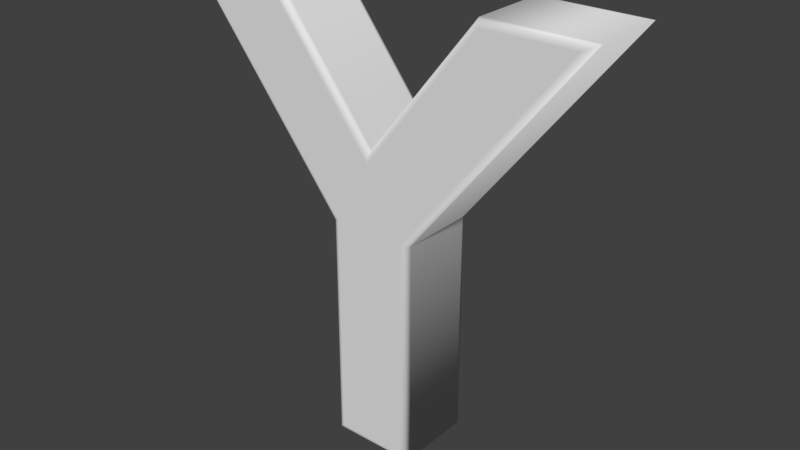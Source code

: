 # Source: Letra_Y.blend  (saved by Blender 2.79.0; exported with 4.5.12 LTS)
import bpy
from mathutils import Matrix  # noqa: F401  (used for matrix-valued properties, if any)

bpy.ops.wm.read_factory_settings(use_empty=True)
scene = bpy.context.scene
scene.name = 'Scene'

# ---- collections
col_collection_1 = bpy.data.collections.new('Collection 1'); scene.collection.children.link(col_collection_1)

# ---- world
world_world = bpy.data.worlds.new('World'); scene.world = world_world
world_world.color = (0.05088, 0.05088, 0.05088)
world_world.use_sun_shadow = False
world_world.sun_shadow_jitter_overblur = 0.0
world_world.cycles.sampling_method = 'MANUAL'

# ---- meshes
me_cutext_020 = bpy.data.meshes.new('CUText.020')
me_cutext_020.from_pydata([(32.44, 43.31, 7.0), (6.083, 9.76, 7.0), (6.083, -26.89, 7.0), (-5.717, -26.89, 7.0), (-5.717, 9.859, 7.0), (-32.08, 43.31, 7.0), (-17.73, 43.31, 7.0), (0.08737, 20.43, 7.0), (18.1, 43.31, 7.0), (32.44, 43.31, -7.0), (6.083, 9.76, -7.0), (6.083, -26.89, -7.0), (-5.717, -26.89, -7.0), (-5.717, 9.859, -7.0), (-32.08, 43.31, -7.0), (-17.73, 43.31, -7.0), (0.08737, 20.43, -7.0), (18.1, 43.31, -7.0), (32.44, 43.31, -7.0), (32.9, 43.53, -6.975), (33.33, 43.74, -6.901), (33.72, 43.93, -6.782), (34.05, 44.09, -6.623), (34.29, 44.21, -6.434), (34.45, 44.28, -6.223), (34.5, 44.31, -6.0), (6.083, 9.76, -7.0), (6.306, 9.683, -6.975), (6.517, 9.61, -6.901), (6.707, 9.544, -6.782), (6.865, 9.489, -6.623), (6.984, 9.448, -6.434), (7.058, 9.423, -6.223), (7.083, 9.414, -6.0), (6.083, -26.89, -7.0), (6.306, -27.12, -6.975), (6.517, -27.33, -6.901), (6.707, -27.52, -6.782), (6.865, -27.68, -6.623), (6.984, -27.8, -6.434), (7.058, -27.87, -6.223), (7.083, -27.89, -6.0), (-5.717, -26.89, -7.0), (-5.939, -27.12, -6.975), (-6.151, -27.33, -6.901), (-6.34, -27.52, -6.782), (-6.499, -27.68, -6.623), (-6.618, -27.8, -6.434), (-6.692, -27.87, -6.223), (-6.717, -27.89, -6.0), (-5.717, 9.859, -7.0), (-5.939, 9.782, -6.975), (-6.151, 9.709, -6.901), (-6.34, 9.643, -6.782), (-6.499, 9.588, -6.623), (-6.618, 9.547, -6.434), (-6.692, 9.521, -6.223), (-6.717, 9.512, -6.0), (-32.08, 43.31, -7.0), (-32.54, 43.53, -6.975), (-32.97, 43.74, -6.901), (-33.36, 43.93, -6.782), (-33.69, 44.09, -6.623), (-33.94, 44.21, -6.434), (-34.09, 44.28, -6.223), (-34.14, 44.31, -6.0), (-17.73, 43.31, -7.0), (-17.62, 43.53, -6.975), (-17.52, 43.74, -6.901), (-17.42, 43.93, -6.782), (-17.35, 44.09, -6.623), (-17.29, 44.21, -6.434), (-17.25, 44.28, -6.223), (-17.24, 44.31, -6.0), (0.08737, 20.43, -7.0), (0.08832, 20.79, -6.975), (0.08923, 21.13, -6.901), (0.09004, 21.44, -6.782), (0.09072, 21.7, -6.623), (0.09123, 21.89, -6.434), (0.09154, 22.01, -6.223), (0.09165, 22.05, -6.0), (18.1, 43.31, -7.0), (17.99, 43.53, -6.975), (17.89, 43.74, -6.901), (17.79, 43.93, -6.782), (17.72, 44.09, -6.623), (17.66, 44.21, -6.434), (17.62, 44.28, -6.223), (17.61, 44.31, -6.0), (34.5, 44.31, -6.0), (34.5, 44.31, 6.0), (7.083, 9.414, -6.0), (7.083, 9.414, 6.0), (7.083, -27.89, -6.0), (7.083, -27.89, 6.0), (-6.717, -27.89, -6.0), (-6.717, -27.89, 6.0), (-6.717, 9.512, -6.0), (-6.717, 9.512, 6.0), (-34.14, 44.31, -6.0), (-34.14, 44.31, 6.0), (-17.24, 44.31, -6.0), (-17.24, 44.31, 6.0), (0.09165, 22.05, -6.0), (0.09165, 22.05, 6.0), (17.61, 44.31, -6.0), (17.61, 44.31, 6.0), (34.5, 44.31, 6.0), (34.45, 44.28, 6.223), (34.29, 44.21, 6.434), (34.05, 44.09, 6.623), (33.72, 43.93, 6.782), (33.33, 43.74, 6.901), (32.9, 43.53, 6.975), (32.44, 43.31, 7.0), (7.083, 9.414, 6.0), (7.058, 9.423, 6.223), (6.984, 9.448, 6.434), (6.865, 9.489, 6.623), (6.707, 9.544, 6.782), (6.517, 9.61, 6.901), (6.306, 9.683, 6.975), (6.083, 9.76, 7.0), (7.083, -27.89, 6.0), (7.058, -27.87, 6.223), (6.984, -27.8, 6.434), (6.865, -27.68, 6.623), (6.707, -27.52, 6.782), (6.517, -27.33, 6.901), (6.306, -27.12, 6.975), (6.083, -26.89, 7.0), (-6.717, -27.89, 6.0), (-6.692, -27.87, 6.223), (-6.618, -27.8, 6.434), (-6.499, -27.68, 6.623), (-6.34, -27.52, 6.782), (-6.151, -27.33, 6.901), (-5.939, -27.12, 6.975), (-5.717, -26.89, 7.0), (-6.717, 9.512, 6.0), (-6.692, 9.521, 6.223), (-6.618, 9.547, 6.434), (-6.499, 9.588, 6.623), (-6.34, 9.643, 6.782), (-6.151, 9.709, 6.901), (-5.939, 9.782, 6.975), (-5.717, 9.859, 7.0), (-34.14, 44.31, 6.0), (-34.09, 44.28, 6.223), (-33.94, 44.21, 6.434), (-33.69, 44.09, 6.623), (-33.36, 43.93, 6.782), (-32.97, 43.74, 6.901), (-32.54, 43.53, 6.975), (-32.08, 43.31, 7.0), (-17.24, 44.31, 6.0), (-17.25, 44.28, 6.223), (-17.29, 44.21, 6.434), (-17.35, 44.09, 6.623), (-17.42, 43.93, 6.782), (-17.52, 43.74, 6.901), (-17.62, 43.53, 6.975), (-17.73, 43.31, 7.0), (0.09165, 22.05, 6.0), (0.09154, 22.01, 6.223), (0.09123, 21.89, 6.434), (0.09072, 21.7, 6.623), (0.09004, 21.44, 6.782), (0.08923, 21.13, 6.901), (0.08832, 20.79, 6.975), (0.08737, 20.43, 7.0), (17.61, 44.31, 6.0), (17.62, 44.28, 6.223), (17.66, 44.21, 6.434), (17.72, 44.09, 6.623), (17.79, 43.93, 6.782), (17.89, 43.74, 6.901), (17.99, 43.53, 6.975), (18.1, 43.31, 7.0)], [], [(4, 6, 5), (4, 7, 6), (7, 0, 8), (7, 1, 0), (4, 1, 7), (3, 1, 4), (3, 2, 1), (15, 13, 14), (16, 13, 15), (9, 16, 17), (10, 16, 9), (10, 13, 16), (10, 12, 13), (11, 12, 10), (19, 27, 26, 18), (20, 28, 27, 19), (21, 29, 28, 20), (22, 30, 29, 21), (23, 31, 30, 22), (24, 32, 31, 23), (25, 33, 32, 24), (27, 35, 34, 26), (28, 36, 35, 27), (29, 37, 36, 28), (30, 38, 37, 29), (31, 39, 38, 30), (32, 40, 39, 31), (33, 41, 40, 32), (35, 43, 42, 34), (36, 44, 43, 35), (37, 45, 44, 36), (38, 46, 45, 37), (39, 47, 46, 38), (40, 48, 47, 39), (41, 49, 48, 40), (43, 51, 50, 42), (44, 52, 51, 43), (45, 53, 52, 44), (46, 54, 53, 45), (47, 55, 54, 46), (48, 56, 55, 47), (49, 57, 56, 48), (51, 59, 58, 50), (52, 60, 59, 51), (53, 61, 60, 52), (54, 62, 61, 53), (55, 63, 62, 54), (56, 64, 63, 55), (57, 65, 64, 56), (59, 67, 66, 58), (60, 68, 67, 59), (61, 69, 68, 60), (62, 70, 69, 61), (63, 71, 70, 62), (64, 72, 71, 63), (65, 73, 72, 64), (67, 75, 74, 66), (68, 76, 75, 67), (69, 77, 76, 68), (70, 78, 77, 69), (71, 79, 78, 70), (72, 80, 79, 71), (73, 81, 80, 72), (75, 83, 82, 74), (76, 84, 83, 75), (77, 85, 84, 76), (78, 86, 85, 77), (79, 87, 86, 78), (80, 88, 87, 79), (81, 89, 88, 80), (83, 19, 18, 82), (84, 20, 19, 83), (85, 21, 20, 84), (86, 22, 21, 85), (87, 23, 22, 86), (88, 24, 23, 87), (89, 25, 24, 88), (91, 93, 92, 90), (93, 95, 94, 92), (95, 97, 96, 94), (97, 99, 98, 96), (99, 101, 100, 98), (101, 103, 102, 100), (103, 105, 104, 102), (105, 107, 106, 104), (107, 91, 90, 106), (109, 117, 116, 108), (110, 118, 117, 109), (111, 119, 118, 110), (112, 120, 119, 111), (113, 121, 120, 112), (114, 122, 121, 113), (115, 123, 122, 114), (117, 125, 124, 116), (118, 126, 125, 117), (119, 127, 126, 118), (120, 128, 127, 119), (121, 129, 128, 120), (122, 130, 129, 121), (123, 131, 130, 122), (125, 133, 132, 124), (126, 134, 133, 125), (127, 135, 134, 126), (128, 136, 135, 127), (129, 137, 136, 128), (130, 138, 137, 129), (131, 139, 138, 130), (133, 141, 140, 132), (134, 142, 141, 133), (135, 143, 142, 134), (136, 144, 143, 135), (137, 145, 144, 136), (138, 146, 145, 137), (139, 147, 146, 138), (141, 149, 148, 140), (142, 150, 149, 141), (143, 151, 150, 142), (144, 152, 151, 143), (145, 153, 152, 144), (146, 154, 153, 145), (147, 155, 154, 146), (149, 157, 156, 148), (150, 158, 157, 149), (151, 159, 158, 150), (152, 160, 159, 151), (153, 161, 160, 152), (154, 162, 161, 153), (155, 163, 162, 154), (157, 165, 164, 156), (158, 166, 165, 157), (159, 167, 166, 158), (160, 168, 167, 159), (161, 169, 168, 160), (162, 170, 169, 161), (163, 171, 170, 162), (165, 173, 172, 164), (166, 174, 173, 165), (167, 175, 174, 166), (168, 176, 175, 167), (169, 177, 176, 168), (170, 178, 177, 169), (171, 179, 178, 170), (173, 109, 108, 172), (174, 110, 109, 173), (175, 111, 110, 174), (176, 112, 111, 175), (177, 113, 112, 176), (178, 114, 113, 177), (179, 115, 114, 178)])
me_cutext_020.polygons.foreach_set('use_smooth', [0, 0, 0, 0, 0, 0, 0, 0, 0, 0, 0, 0, 0, 0, 1, 1, 1, 1, 1, 1, 1, 1, 1, 1, 1, 1, 1, 1, 1, 1, 1, 1, 1, 1, 1, 1, 1, 1, 1, 1, 1, 1, 1, 1, 1, 1, 1, 1, 1, 1, 1, 1, 1, 1, 1, 1, 1, 1, 1, 1, 1, 1, 1, 1, 1, 1, 1, 1, 1, 1, 1, 1, 1, 1, 1, 1, 1, 1, 1, 1, 1, 1, 1, 1, 1, 1, 1, 1, 1, 1, 1, 1, 1, 1, 1, 1, 1, 1, 1, 1, 1, 1, 1, 1, 1, 1, 1, 1, 1, 1, 1, 1, 1, 1, 1, 1, 1, 1, 1, 1, 1, 1, 1, 1, 1, 1, 1, 1, 1, 1, 1, 1, 1, 1, 1, 1, 1, 1, 1, 1, 1, 1, 1, 1, 1, 1, 1, 1, 1])
me_cutext_020.use_remesh_preserve_volume = False
me_cutext_020.use_remesh_preserve_attributes = False
me_cutext_020.use_mirror_vertex_groups = False
me_cutext_020.auto_texspace = False
me_cutext_020.update()

# ---- objects
ob_text = bpy.data.objects.new('Text', me_cutext_020)

# ---- transforms, parenting, visibility, modifiers, constraints
ob_text.location = (0.0, 0.0, 0.0)
ob_text.rotation_euler = (1.571, -0.0, 0.0)
ob_text.lineart.crease_threshold = 0.0

# ---- collection membership
col_collection_1.objects.link(ob_text)

# ---- scene / render settings (as saved in the file)
scene.frame_start = 1; scene.frame_end = 250; scene.frame_set(4)
scene.render.engine = 'CYCLES'
scene.render.resolution_percentage = 50
scene.render.dither_intensity = 0.0
scene.cycles.use_denoising = False
scene.cycles.samples = 128
scene.cycles.sampling_pattern = 'TABULATED_SOBOL'
scene.cycles.use_adaptive_sampling = False
scene.cycles.use_light_tree = False
scene.cycles.blur_glossy = 0.0
scene.cycles.sample_clamp_indirect = 0.0
scene.view_settings.view_transform = 'Standard'
scene.unit_settings.scale_length = 0.01
bpy.context.view_layer.update()

# ---- added for rendering (the .blend has no active camera and no usable light): camera, sun
cam_auto = bpy.data.cameras.new('AutoCamera')
cam_auto.lens = 50.0
cam_auto.sensor_width = 36.0
cam_auto.clip_end = 1633.48
ob_auto_camera = bpy.data.objects.new('AutoCamera', cam_auto)
scene.collection.objects.link(ob_auto_camera)
ob_auto_camera.location = (93.255, -111.691, 82.6664)
ob_auto_camera.rotation_euler = (1.09748, -7.21219e-08, 0.694738)
scene.camera = ob_auto_camera
light_auto_sun = bpy.data.lights.new('AutoSun', 'SUN')
light_auto_sun.energy = 3.0
light_auto_sun.angle = 0.0523599
ob_auto_sun = bpy.data.objects.new('AutoSun', light_auto_sun)
scene.collection.objects.link(ob_auto_sun)
ob_auto_sun.rotation_euler = (0.872665, 0.174533, 0.523599)
bpy.context.view_layer.update()
